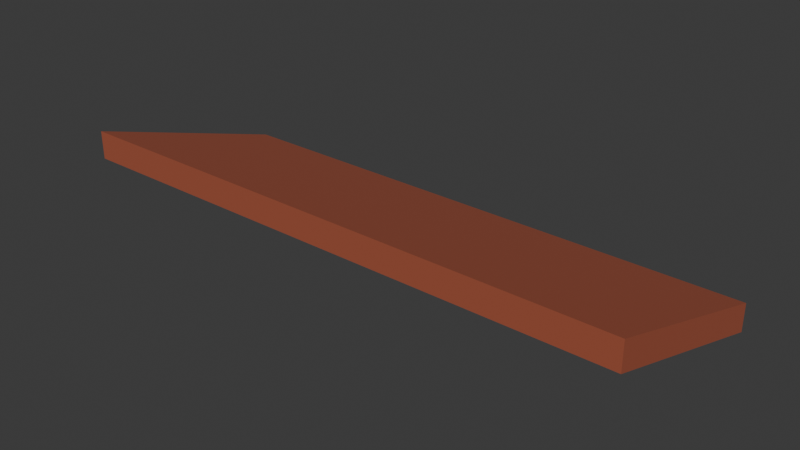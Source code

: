 # Source: canopy.blend  (saved by Blender 4.5.90; exported with 4.5.12 LTS)
import bpy
from mathutils import Matrix  # noqa: F401  (used for matrix-valued properties, if any)

bpy.ops.wm.read_factory_settings(use_empty=True)
scene = bpy.context.scene
scene.name = 'Scene'

# ---- collections
col_collection = bpy.data.collections.new('Collection'); scene.collection.children.link(col_collection)

# ---- materials (node trees are filled in below, after node groups)
mat_alfa_terracotta_019 = bpy.data.materials.new('Alfa_terracotta.019')
mat_alfa_terracotta_019.diffuse_color = (0.3663, 0.08438, 0.04092, 1.0)

# ---- material node trees
mat_alfa_terracotta_019.use_nodes = True; mat_alfa_terracotta_019.node_tree.nodes.clear()
_N = mat_alfa_terracotta_019.node_tree.nodes; _L = mat_alfa_terracotta_019.node_tree.links
n0 = _N.new('ShaderNodeBsdfPrincipled'); n0.name = 'Principled BSDF'; n0.location = (-200, 100)
n0.inputs[0].default_value = (0.3663, 0.08438, 0.04092, 1.0)
n0.inputs[2].default_value = 0.9
n1 = _N.new('ShaderNodeOutputMaterial'); n1.name = 'Material Output'; n1.location = (200, 100)
_L.new(n0.outputs[0], n1.inputs[0])
n1.is_active_output = True

# ---- world
world_world = bpy.data.worlds.new('World'); scene.world = world_world
world_world.use_nodes = True; world_world.node_tree.nodes.clear()
_N = world_world.node_tree.nodes; _L = world_world.node_tree.links
n0 = _N.new('ShaderNodeOutputWorld'); n0.name = 'World Output'; n0.location = (200, 100)
n1 = _N.new('ShaderNodeBackground'); n1.name = 'Background'; n1.location = (-200, 100)
n1.inputs[0].default_value = (0.05088, 0.05088, 0.05088, 1.0)
_L.new(n1.outputs[0], n0.inputs[0])
n0.is_active_output = True
world_world.color = (0.05088, 0.05088, 0.05088)
world_world.sun_shadow_jitter_overblur = 0.0

# ---- meshes
me_canopy_roof = bpy.data.meshes.new('Canopy roof')
me_canopy_roof.from_pydata([(-0.8, 0.6, 0.0), (0.8, 0.6, 0.0), (-0.8, 0.0, 0.2), (0.8, 0.0, 0.2), (-0.8, 0.6, 0.08), (0.8, 0.6, 0.08), (-0.8, 0.0, 0.28), (0.8, 0.0, 0.28)], [], [(0, 1, 5, 4), (2, 6, 7, 3), (0, 4, 6, 2), (1, 3, 7, 5), (4, 5, 7, 6), (0, 2, 3, 1)])
me_canopy_roof.materials.append(mat_alfa_terracotta_019)
me_canopy_roof.update()

# ---- objects
ob_canopy_roof = bpy.data.objects.new('Canopy roof', me_canopy_roof)

# ---- transforms, parenting, visibility, modifiers, constraints
ob_canopy_roof.location = (0.0, 0.0, 0.0)

# ---- collection membership
col_collection.objects.link(ob_canopy_roof)

# ---- scene / render settings (as saved in the file)
scene.frame_start = 1; scene.frame_end = 250; scene.frame_set(1)
scene.render.engine = 'BLENDER_EEVEE_NEXT'
bpy.context.view_layer.update()

# ---- added for rendering (the .blend has no active camera and no usable light): camera, sun
cam_auto = bpy.data.cameras.new('AutoCamera')
cam_auto.lens = 50.0
cam_auto.sensor_width = 36.0
cam_auto.clip_end = 1000.0
ob_auto_camera = bpy.data.objects.new('AutoCamera', cam_auto)
scene.collection.objects.link(ob_auto_camera)
ob_auto_camera.location = (1.60211, -1.62253, 1.42169)
ob_auto_camera.rotation_euler = (1.09748, -7.21219e-08, 0.694738)
scene.camera = ob_auto_camera
light_auto_sun = bpy.data.lights.new('AutoSun', 'SUN')
light_auto_sun.energy = 3.0
light_auto_sun.angle = 0.0523599
ob_auto_sun = bpy.data.objects.new('AutoSun', light_auto_sun)
scene.collection.objects.link(ob_auto_sun)
ob_auto_sun.rotation_euler = (0.872665, 0.174533, 0.523599)
bpy.context.view_layer.update()
